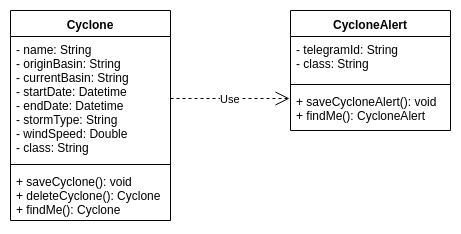

The diagram above was exported from draw.io. Its source (the exported page's mxGraphModel, read from the mxfile embedded in the PNG):
<mxGraphModel dx="840" dy="444" grid="1" gridSize="10" guides="1" tooltips="1" connect="1" arrows="1" fold="1" page="1" pageScale="1" pageWidth="827" pageHeight="1169" math="0" shadow="0">
  <root>
    <mxCell id="0" />
    <mxCell id="1" parent="0" />
    <mxCell id="7X-rmy5SZWTnBjAvnTvi-1" value="Cyclone" style="swimlane;fontStyle=1;align=center;verticalAlign=top;childLayout=stackLayout;horizontal=1;startSize=26;horizontalStack=0;resizeParent=1;resizeParentMax=0;resizeLast=0;collapsible=1;marginBottom=0;" vertex="1" parent="1">
      <mxGeometry x="20" y="20" width="160" height="210" as="geometry" />
    </mxCell>
    <mxCell id="7X-rmy5SZWTnBjAvnTvi-2" value="- name: String&#10;- originBasin: String&#10;- currentBasin: String&#10;- startDate: Datetime&#10;- endDate: Datetime&#10;- stormType: String&#10;- windSpeed: Double&#10;- class: String&#10;&#10;" style="text;strokeColor=none;fillColor=none;align=left;verticalAlign=top;spacingLeft=4;spacingRight=4;overflow=hidden;rotatable=0;points=[[0,0.5],[1,0.5]];portConstraint=eastwest;" vertex="1" parent="7X-rmy5SZWTnBjAvnTvi-1">
      <mxGeometry y="26" width="160" height="124" as="geometry" />
    </mxCell>
    <mxCell id="7X-rmy5SZWTnBjAvnTvi-3" value="" style="line;strokeWidth=1;fillColor=none;align=left;verticalAlign=middle;spacingTop=-1;spacingLeft=3;spacingRight=3;rotatable=0;labelPosition=right;points=[];portConstraint=eastwest;" vertex="1" parent="7X-rmy5SZWTnBjAvnTvi-1">
      <mxGeometry y="150" width="160" height="8" as="geometry" />
    </mxCell>
    <mxCell id="7X-rmy5SZWTnBjAvnTvi-4" value="+ saveCyclone(): void&#10;+ deleteCyclone(): Cyclone&#10;+ findMe(): Cyclone&#10;" style="text;strokeColor=none;fillColor=none;align=left;verticalAlign=top;spacingLeft=4;spacingRight=4;overflow=hidden;rotatable=0;points=[[0,0.5],[1,0.5]];portConstraint=eastwest;" vertex="1" parent="7X-rmy5SZWTnBjAvnTvi-1">
      <mxGeometry y="158" width="160" height="52" as="geometry" />
    </mxCell>
    <mxCell id="7X-rmy5SZWTnBjAvnTvi-5" value="CycloneAlert" style="swimlane;fontStyle=1;align=center;verticalAlign=top;childLayout=stackLayout;horizontal=1;startSize=26;horizontalStack=0;resizeParent=1;resizeParentMax=0;resizeLast=0;collapsible=1;marginBottom=0;" vertex="1" parent="1">
      <mxGeometry x="300" y="20" width="160" height="120" as="geometry" />
    </mxCell>
    <mxCell id="7X-rmy5SZWTnBjAvnTvi-6" value="- telegramId: String&#10;- class: String&#10;" style="text;strokeColor=none;fillColor=none;align=left;verticalAlign=top;spacingLeft=4;spacingRight=4;overflow=hidden;rotatable=0;points=[[0,0.5],[1,0.5]];portConstraint=eastwest;" vertex="1" parent="7X-rmy5SZWTnBjAvnTvi-5">
      <mxGeometry y="26" width="160" height="44" as="geometry" />
    </mxCell>
    <mxCell id="7X-rmy5SZWTnBjAvnTvi-7" value="" style="line;strokeWidth=1;fillColor=none;align=left;verticalAlign=middle;spacingTop=-1;spacingLeft=3;spacingRight=3;rotatable=0;labelPosition=right;points=[];portConstraint=eastwest;" vertex="1" parent="7X-rmy5SZWTnBjAvnTvi-5">
      <mxGeometry y="70" width="160" height="8" as="geometry" />
    </mxCell>
    <mxCell id="7X-rmy5SZWTnBjAvnTvi-8" value="+ saveCycloneAlert(): void&#10;+ findMe(): CycloneAlert&#10;" style="text;strokeColor=none;fillColor=none;align=left;verticalAlign=top;spacingLeft=4;spacingRight=4;overflow=hidden;rotatable=0;points=[[0,0.5],[1,0.5]];portConstraint=eastwest;" vertex="1" parent="7X-rmy5SZWTnBjAvnTvi-5">
      <mxGeometry y="78" width="160" height="42" as="geometry" />
    </mxCell>
    <mxCell id="7X-rmy5SZWTnBjAvnTvi-9" value="Use" style="endArrow=open;endSize=12;dashed=1;html=1;exitX=1;exitY=0.5;exitDx=0;exitDy=0;entryX=-0.006;entryY=0.238;entryDx=0;entryDy=0;entryPerimeter=0;" edge="1" parent="1" source="7X-rmy5SZWTnBjAvnTvi-2" target="7X-rmy5SZWTnBjAvnTvi-8">
      <mxGeometry width="160" relative="1" as="geometry">
        <mxPoint x="20" y="250" as="sourcePoint" />
        <mxPoint x="180" y="250" as="targetPoint" />
      </mxGeometry>
    </mxCell>
  </root>
</mxGraphModel>